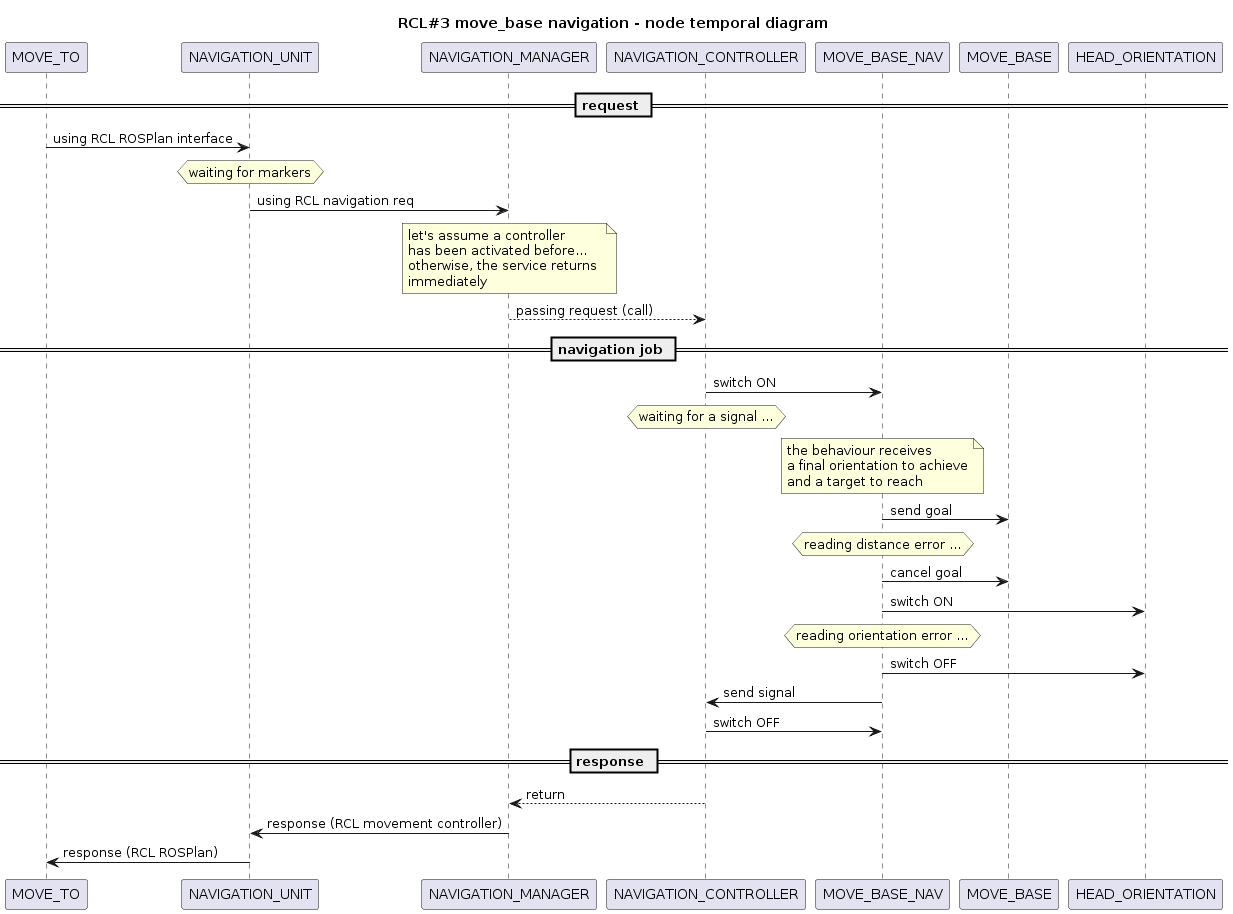

The diagram above was rendered by PlantUML. Its source (embedded in the PNG):
@startuml

title RCL#3 move_base navigation - node temporal diagram
' header ...
' footer ...

''' ENTITIES 
participant MOVE_TO order 0
participant NAVIGATION_UNIT order 1
participant NAVIGATION_MANAGER order 2
participant NAVIGATION_CONTROLLER order 3
participant MOVE_BASE_NAV order 5
participant HEAD_ORIENTATION order 6
participant MOVE_BASE order 5

''' SEQUENCE
' == section ==
' ...

== request ==
MOVE_TO -> NAVIGATION_UNIT : using RCL ROSPlan interface
hnote over NAVIGATION_UNIT 
	waiting for markers
end hnote
NAVIGATION_UNIT -> NAVIGATION_MANAGER : using RCL navigation req
note over NAVIGATION_MANAGER
	let's assume a controller 
	has been activated before...
	otherwise, the service returns 
	immediately
end note
NAVIGATION_MANAGER --> NAVIGATION_CONTROLLER : passing request (call)


== navigation job ==
NAVIGATION_CONTROLLER -> MOVE_BASE_NAV : switch ON
hnote over NAVIGATION_CONTROLLER
	waiting for a signal ...
end hnote
note over MOVE_BASE_NAV
	the behaviour receives 
	a final orientation to achieve
	and a target to reach
end note
MOVE_BASE_NAV -> MOVE_BASE : send goal
hnote over MOVE_BASE_NAV
	reading distance error ...
end hnote
MOVE_BASE_NAV -> MOVE_BASE : cancel goal
MOVE_BASE_NAV -> HEAD_ORIENTATION : switch ON
hnote over MOVE_BASE_NAV
	reading orientation error ...
end hnote
MOVE_BASE_NAV -> HEAD_ORIENTATION : switch OFF
NAVIGATION_CONTROLLER <- MOVE_BASE_NAV : send signal
NAVIGATION_CONTROLLER -> MOVE_BASE_NAV : switch OFF

== response ==
NAVIGATION_MANAGER <-- NAVIGATION_CONTROLLER : return
NAVIGATION_UNIT <- NAVIGATION_MANAGER : response (RCL movement controller)
MOVE_TO <- NAVIGATION_UNIT : response (RCL ROSPlan)

@enduml